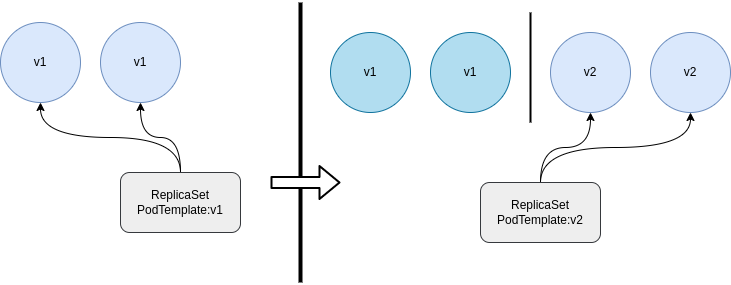

The diagram above was exported from draw.io. Its source (the exported page's mxGraphModel, read from the mxfile embedded in the PNG):
<mxGraphModel dx="918" dy="807" grid="1" gridSize="10" guides="1" tooltips="1" connect="1" arrows="1" fold="1" page="1" pageScale="1" pageWidth="1169" pageHeight="827" math="0" shadow="0">
  <root>
    <mxCell id="0" />
    <mxCell id="1" parent="0" />
    <mxCell id="NCQw9CsklHcP2YVSXY4X-2" value="" style="endArrow=none;html=1;strokeWidth=4;fontColor=#000000;" parent="1" edge="1">
      <mxGeometry width="50" height="50" relative="1" as="geometry">
        <mxPoint x="440" y="480" as="sourcePoint" />
        <mxPoint x="440" y="200" as="targetPoint" />
      </mxGeometry>
    </mxCell>
    <mxCell id="NCQw9CsklHcP2YVSXY4X-3" value="v1" style="ellipse;whiteSpace=wrap;html=1;aspect=fixed;fillColor=#dae8fc;strokeColor=#6c8ebf;fontColor=#000000;" parent="1" vertex="1">
      <mxGeometry x="140" y="220" width="80" height="80" as="geometry" />
    </mxCell>
    <mxCell id="NCQw9CsklHcP2YVSXY4X-4" value="v1" style="ellipse;whiteSpace=wrap;html=1;aspect=fixed;fillColor=#dae8fc;strokeColor=#6c8ebf;fontColor=#000000;" parent="1" vertex="1">
      <mxGeometry x="240" y="220" width="80" height="80" as="geometry" />
    </mxCell>
    <mxCell id="NCQw9CsklHcP2YVSXY4X-7" style="edgeStyle=orthogonalEdgeStyle;rounded=0;orthogonalLoop=1;jettySize=auto;html=1;exitX=0.5;exitY=0;exitDx=0;exitDy=0;strokeWidth=1;curved=1;fontColor=#000000;" parent="1" source="NCQw9CsklHcP2YVSXY4X-6" target="NCQw9CsklHcP2YVSXY4X-3" edge="1">
      <mxGeometry relative="1" as="geometry" />
    </mxCell>
    <mxCell id="NCQw9CsklHcP2YVSXY4X-8" style="edgeStyle=orthogonalEdgeStyle;curved=1;rounded=0;orthogonalLoop=1;jettySize=auto;html=1;exitX=0.5;exitY=0;exitDx=0;exitDy=0;strokeWidth=1;fontColor=#000000;" parent="1" source="NCQw9CsklHcP2YVSXY4X-6" target="NCQw9CsklHcP2YVSXY4X-4" edge="1">
      <mxGeometry relative="1" as="geometry" />
    </mxCell>
    <mxCell id="NCQw9CsklHcP2YVSXY4X-6" value="ReplicaSet&lt;br&gt;PodTemplate:v1" style="rounded=1;whiteSpace=wrap;html=1;fillColor=#eeeeee;strokeColor=#36393d;fontColor=#000000;" parent="1" vertex="1">
      <mxGeometry x="260" y="370" width="120" height="60" as="geometry" />
    </mxCell>
    <mxCell id="NCQw9CsklHcP2YVSXY4X-9" value="v2" style="ellipse;whiteSpace=wrap;html=1;aspect=fixed;fillColor=#dae8fc;strokeColor=#6c8ebf;fontColor=#000000;" parent="1" vertex="1">
      <mxGeometry x="690" y="230" width="80" height="80" as="geometry" />
    </mxCell>
    <mxCell id="NCQw9CsklHcP2YVSXY4X-10" value="v2" style="ellipse;whiteSpace=wrap;html=1;aspect=fixed;fillColor=#dae8fc;strokeColor=#6c8ebf;fontColor=#000000;" parent="1" vertex="1">
      <mxGeometry x="790" y="230" width="80" height="80" as="geometry" />
    </mxCell>
    <mxCell id="NCQw9CsklHcP2YVSXY4X-11" style="edgeStyle=orthogonalEdgeStyle;rounded=0;orthogonalLoop=1;jettySize=auto;html=1;exitX=0.5;exitY=0;exitDx=0;exitDy=0;strokeWidth=1;curved=1;fontColor=#000000;" parent="1" source="NCQw9CsklHcP2YVSXY4X-13" target="NCQw9CsklHcP2YVSXY4X-9" edge="1">
      <mxGeometry relative="1" as="geometry" />
    </mxCell>
    <mxCell id="NCQw9CsklHcP2YVSXY4X-12" style="edgeStyle=orthogonalEdgeStyle;curved=1;rounded=0;orthogonalLoop=1;jettySize=auto;html=1;exitX=0.5;exitY=0;exitDx=0;exitDy=0;strokeWidth=1;fontColor=#000000;" parent="1" source="NCQw9CsklHcP2YVSXY4X-13" target="NCQw9CsklHcP2YVSXY4X-10" edge="1">
      <mxGeometry relative="1" as="geometry" />
    </mxCell>
    <mxCell id="NCQw9CsklHcP2YVSXY4X-13" value="ReplicaSet&lt;br&gt;PodTemplate:v2" style="rounded=1;whiteSpace=wrap;html=1;fillColor=#eeeeee;strokeColor=#36393d;fontColor=#000000;" parent="1" vertex="1">
      <mxGeometry x="620" y="380" width="120" height="60" as="geometry" />
    </mxCell>
    <mxCell id="NCQw9CsklHcP2YVSXY4X-14" value="v1" style="ellipse;whiteSpace=wrap;html=1;aspect=fixed;fillColor=#b1ddf0;strokeColor=#10739e;fontColor=#000000;" parent="1" vertex="1">
      <mxGeometry x="470" y="230" width="80" height="80" as="geometry" />
    </mxCell>
    <mxCell id="NCQw9CsklHcP2YVSXY4X-15" value="v1" style="ellipse;whiteSpace=wrap;html=1;aspect=fixed;fillColor=#b1ddf0;strokeColor=#10739e;fontColor=#000000;" parent="1" vertex="1">
      <mxGeometry x="570" y="230" width="80" height="80" as="geometry" />
    </mxCell>
    <mxCell id="NCQw9CsklHcP2YVSXY4X-16" value="" style="endArrow=none;html=1;strokeWidth=2;fontColor=#000000;" parent="1" edge="1">
      <mxGeometry width="50" height="50" relative="1" as="geometry">
        <mxPoint x="670" y="320" as="sourcePoint" />
        <mxPoint x="670" y="210" as="targetPoint" />
      </mxGeometry>
    </mxCell>
    <mxCell id="NCQw9CsklHcP2YVSXY4X-17" value="" style="shape=flexArrow;endArrow=classic;html=1;strokeWidth=2;fillColor=#ffffff;fontColor=#000000;" parent="1" edge="1">
      <mxGeometry width="50" height="50" relative="1" as="geometry">
        <mxPoint x="410" y="380" as="sourcePoint" />
        <mxPoint x="480" y="380" as="targetPoint" />
      </mxGeometry>
    </mxCell>
  </root>
</mxGraphModel>